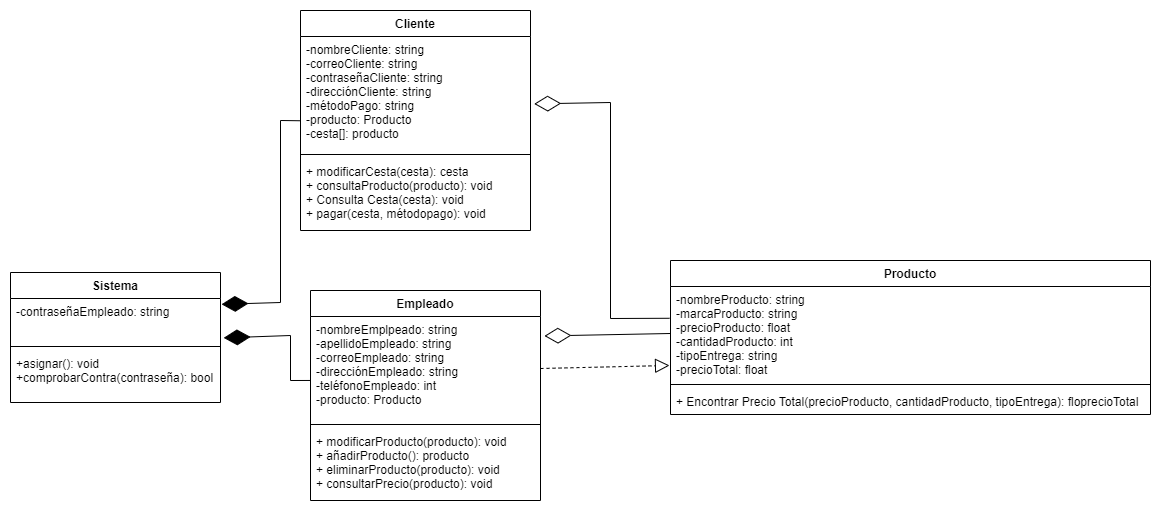

The diagram above was exported from draw.io. Its source (the exported page's mxGraphModel, read from the mxfile embedded in the PNG):
<mxGraphModel dx="1816" dy="533" grid="1" gridSize="10" guides="1" tooltips="1" connect="1" arrows="1" fold="1" page="1" pageScale="1" pageWidth="827" pageHeight="1169" math="0" shadow="0">
  <root>
    <mxCell id="0" />
    <mxCell id="1" parent="0" />
    <mxCell id="LRl3eJ3xryChuZRu4stc-7" value="Cliente" style="swimlane;fontStyle=1;align=center;verticalAlign=top;childLayout=stackLayout;horizontal=1;startSize=26;horizontalStack=0;resizeParent=1;resizeParentMax=0;resizeLast=0;collapsible=1;marginBottom=0;" vertex="1" parent="1">
      <mxGeometry x="270" y="210" width="230" height="220" as="geometry" />
    </mxCell>
    <mxCell id="LRl3eJ3xryChuZRu4stc-8" value="-nombreCliente: string&#10;-correoCliente: string&#10;-contraseñaCliente: string&#10;-direcciónCliente: string&#10;-métodoPago: string&#10;-producto: Producto&#10;-cesta[]: producto" style="text;strokeColor=none;fillColor=none;align=left;verticalAlign=top;spacingLeft=4;spacingRight=4;overflow=hidden;rotatable=0;points=[[0,0.5],[1,0.5]];portConstraint=eastwest;" vertex="1" parent="LRl3eJ3xryChuZRu4stc-7">
      <mxGeometry y="26" width="230" height="114" as="geometry" />
    </mxCell>
    <mxCell id="LRl3eJ3xryChuZRu4stc-9" value="" style="line;strokeWidth=1;fillColor=none;align=left;verticalAlign=middle;spacingTop=-1;spacingLeft=3;spacingRight=3;rotatable=0;labelPosition=right;points=[];portConstraint=eastwest;strokeColor=inherit;" vertex="1" parent="LRl3eJ3xryChuZRu4stc-7">
      <mxGeometry y="140" width="230" height="8" as="geometry" />
    </mxCell>
    <mxCell id="LRl3eJ3xryChuZRu4stc-10" value="+ modificarCesta(cesta): cesta&#10;+ consultaProducto(producto): void&#10;+ Consulta Cesta(cesta): void&#10;+ pagar(cesta, métodopago): void&#10;" style="text;strokeColor=none;fillColor=none;align=left;verticalAlign=top;spacingLeft=4;spacingRight=4;overflow=hidden;rotatable=0;points=[[0,0.5],[1,0.5]];portConstraint=eastwest;" vertex="1" parent="LRl3eJ3xryChuZRu4stc-7">
      <mxGeometry y="148" width="230" height="72" as="geometry" />
    </mxCell>
    <mxCell id="LRl3eJ3xryChuZRu4stc-11" value="Empleado" style="swimlane;fontStyle=1;align=center;verticalAlign=top;childLayout=stackLayout;horizontal=1;startSize=26;horizontalStack=0;resizeParent=1;resizeParentMax=0;resizeLast=0;collapsible=1;marginBottom=0;" vertex="1" parent="1">
      <mxGeometry x="280" y="490" width="230" height="210" as="geometry" />
    </mxCell>
    <mxCell id="LRl3eJ3xryChuZRu4stc-12" value="-nombreEmplpeado: string&#10;-apellidoEmpleado: string&#10;-correoEmpleado: string&#10;-direcciónEmpleado: string&#10;-teléfonoEmpleado: int&#10;-producto: Producto" style="text;strokeColor=none;fillColor=none;align=left;verticalAlign=top;spacingLeft=4;spacingRight=4;overflow=hidden;rotatable=0;points=[[0,0.5],[1,0.5]];portConstraint=eastwest;" vertex="1" parent="LRl3eJ3xryChuZRu4stc-11">
      <mxGeometry y="26" width="230" height="104" as="geometry" />
    </mxCell>
    <mxCell id="LRl3eJ3xryChuZRu4stc-13" value="" style="line;strokeWidth=1;fillColor=none;align=left;verticalAlign=middle;spacingTop=-1;spacingLeft=3;spacingRight=3;rotatable=0;labelPosition=right;points=[];portConstraint=eastwest;strokeColor=inherit;" vertex="1" parent="LRl3eJ3xryChuZRu4stc-11">
      <mxGeometry y="130" width="230" height="8" as="geometry" />
    </mxCell>
    <mxCell id="LRl3eJ3xryChuZRu4stc-14" value="+ modificarProducto(producto): void&#10;+ añadirProducto(): producto &#10;+ eliminarProducto(producto): void&#10;+ consultarPrecio(producto): void" style="text;strokeColor=none;fillColor=none;align=left;verticalAlign=top;spacingLeft=4;spacingRight=4;overflow=hidden;rotatable=0;points=[[0,0.5],[1,0.5]];portConstraint=eastwest;" vertex="1" parent="LRl3eJ3xryChuZRu4stc-11">
      <mxGeometry y="138" width="230" height="72" as="geometry" />
    </mxCell>
    <mxCell id="LRl3eJ3xryChuZRu4stc-15" value="Producto" style="swimlane;fontStyle=1;align=center;verticalAlign=top;childLayout=stackLayout;horizontal=1;startSize=26;horizontalStack=0;resizeParent=1;resizeParentMax=0;resizeLast=0;collapsible=1;marginBottom=0;" vertex="1" parent="1">
      <mxGeometry x="640" y="460" width="480" height="154" as="geometry" />
    </mxCell>
    <mxCell id="LRl3eJ3xryChuZRu4stc-16" value="-nombreProducto: string&#10;-marcaProducto: string&#10;-precioProducto: float&#10;-cantidadProducto: int&#10;-tipoEntrega: string&#10;-precioTotal: float" style="text;strokeColor=none;fillColor=none;align=left;verticalAlign=top;spacingLeft=4;spacingRight=4;overflow=hidden;rotatable=0;points=[[0,0.5],[1,0.5]];portConstraint=eastwest;" vertex="1" parent="LRl3eJ3xryChuZRu4stc-15">
      <mxGeometry y="26" width="480" height="94" as="geometry" />
    </mxCell>
    <mxCell id="LRl3eJ3xryChuZRu4stc-17" value="" style="line;strokeWidth=1;fillColor=none;align=left;verticalAlign=middle;spacingTop=-1;spacingLeft=3;spacingRight=3;rotatable=0;labelPosition=right;points=[];portConstraint=eastwest;strokeColor=inherit;" vertex="1" parent="LRl3eJ3xryChuZRu4stc-15">
      <mxGeometry y="120" width="480" height="8" as="geometry" />
    </mxCell>
    <mxCell id="LRl3eJ3xryChuZRu4stc-18" value="+ Encontrar Precio Total(precioProducto, cantidadProducto, tipoEntrega): floprecioTotal" style="text;strokeColor=none;fillColor=none;align=left;verticalAlign=top;spacingLeft=4;spacingRight=4;overflow=hidden;rotatable=0;points=[[0,0.5],[1,0.5]];portConstraint=eastwest;" vertex="1" parent="LRl3eJ3xryChuZRu4stc-15">
      <mxGeometry y="128" width="480" height="26" as="geometry" />
    </mxCell>
    <mxCell id="LRl3eJ3xryChuZRu4stc-21" value="" style="endArrow=block;dashed=1;endFill=0;endSize=12;html=1;rounded=0;entryX=-0.002;entryY=0.84;entryDx=0;entryDy=0;entryPerimeter=0;exitX=1;exitY=0.5;exitDx=0;exitDy=0;" edge="1" parent="1" source="LRl3eJ3xryChuZRu4stc-12" target="LRl3eJ3xryChuZRu4stc-16">
      <mxGeometry width="160" relative="1" as="geometry">
        <mxPoint x="510" y="630" as="sourcePoint" />
        <mxPoint x="670" y="630" as="targetPoint" />
      </mxGeometry>
    </mxCell>
    <mxCell id="LRl3eJ3xryChuZRu4stc-22" value="" style="endArrow=diamondThin;endFill=0;endSize=24;html=1;rounded=0;entryX=1.017;entryY=0.187;entryDx=0;entryDy=0;entryPerimeter=0;exitX=0;exitY=0.5;exitDx=0;exitDy=0;" edge="1" parent="1" source="LRl3eJ3xryChuZRu4stc-16" target="LRl3eJ3xryChuZRu4stc-12">
      <mxGeometry width="160" relative="1" as="geometry">
        <mxPoint x="550" y="650" as="sourcePoint" />
        <mxPoint x="710" y="650" as="targetPoint" />
      </mxGeometry>
    </mxCell>
    <mxCell id="LRl3eJ3xryChuZRu4stc-23" value="Sistema" style="swimlane;fontStyle=1;align=center;verticalAlign=top;childLayout=stackLayout;horizontal=1;startSize=26;horizontalStack=0;resizeParent=1;resizeParentMax=0;resizeLast=0;collapsible=1;marginBottom=0;" vertex="1" parent="1">
      <mxGeometry x="-20" y="472" width="210" height="130" as="geometry" />
    </mxCell>
    <mxCell id="LRl3eJ3xryChuZRu4stc-24" value="-contraseñaEmpleado: string" style="text;strokeColor=none;fillColor=none;align=left;verticalAlign=top;spacingLeft=4;spacingRight=4;overflow=hidden;rotatable=0;points=[[0,0.5],[1,0.5]];portConstraint=eastwest;" vertex="1" parent="LRl3eJ3xryChuZRu4stc-23">
      <mxGeometry y="26" width="210" height="44" as="geometry" />
    </mxCell>
    <mxCell id="LRl3eJ3xryChuZRu4stc-25" value="" style="line;strokeWidth=1;fillColor=none;align=left;verticalAlign=middle;spacingTop=-1;spacingLeft=3;spacingRight=3;rotatable=0;labelPosition=right;points=[];portConstraint=eastwest;strokeColor=inherit;" vertex="1" parent="LRl3eJ3xryChuZRu4stc-23">
      <mxGeometry y="70" width="210" height="8" as="geometry" />
    </mxCell>
    <mxCell id="LRl3eJ3xryChuZRu4stc-26" value="+asignar(): void&#10;+comprobarContra(contraseña): bool" style="text;strokeColor=none;fillColor=none;align=left;verticalAlign=top;spacingLeft=4;spacingRight=4;overflow=hidden;rotatable=0;points=[[0,0.5],[1,0.5]];portConstraint=eastwest;" vertex="1" parent="LRl3eJ3xryChuZRu4stc-23">
      <mxGeometry y="78" width="210" height="52" as="geometry" />
    </mxCell>
    <mxCell id="LRl3eJ3xryChuZRu4stc-32" value="" style="endArrow=diamondThin;endFill=0;endSize=24;html=1;rounded=0;entryX=1.016;entryY=0.591;entryDx=0;entryDy=0;entryPerimeter=0;exitX=-0.002;exitY=0.338;exitDx=0;exitDy=0;exitPerimeter=0;" edge="1" parent="1" source="LRl3eJ3xryChuZRu4stc-16" target="LRl3eJ3xryChuZRu4stc-8">
      <mxGeometry width="160" relative="1" as="geometry">
        <mxPoint x="626.09" y="300" as="sourcePoint" />
        <mxPoint x="499.99999999999983" y="302.4480000000001" as="targetPoint" />
        <Array as="points">
          <mxPoint x="580" y="518" />
          <mxPoint x="580" y="302" />
        </Array>
      </mxGeometry>
    </mxCell>
    <mxCell id="LRl3eJ3xryChuZRu4stc-33" value="" style="endArrow=diamondThin;endFill=1;endSize=24;html=1;rounded=0;entryX=1.005;entryY=0.132;entryDx=0;entryDy=0;entryPerimeter=0;exitX=-0.003;exitY=0.739;exitDx=0;exitDy=0;exitPerimeter=0;" edge="1" parent="1" source="LRl3eJ3xryChuZRu4stc-8" target="LRl3eJ3xryChuZRu4stc-24">
      <mxGeometry width="160" relative="1" as="geometry">
        <mxPoint x="240" y="460" as="sourcePoint" />
        <mxPoint x="400" y="460" as="targetPoint" />
        <Array as="points">
          <mxPoint x="250" y="320" />
          <mxPoint x="250" y="502" />
        </Array>
      </mxGeometry>
    </mxCell>
    <mxCell id="LRl3eJ3xryChuZRu4stc-34" value="" style="endArrow=diamondThin;endFill=1;endSize=24;html=1;rounded=0;entryX=1.015;entryY=0.895;entryDx=0;entryDy=0;entryPerimeter=0;exitX=0;exitY=0.615;exitDx=0;exitDy=0;exitPerimeter=0;" edge="1" parent="1" source="LRl3eJ3xryChuZRu4stc-12" target="LRl3eJ3xryChuZRu4stc-24">
      <mxGeometry width="160" relative="1" as="geometry">
        <mxPoint x="130" y="630" as="sourcePoint" />
        <mxPoint x="290" y="630" as="targetPoint" />
        <Array as="points">
          <mxPoint x="260" y="580" />
          <mxPoint x="260" y="535" />
        </Array>
      </mxGeometry>
    </mxCell>
  </root>
</mxGraphModel>